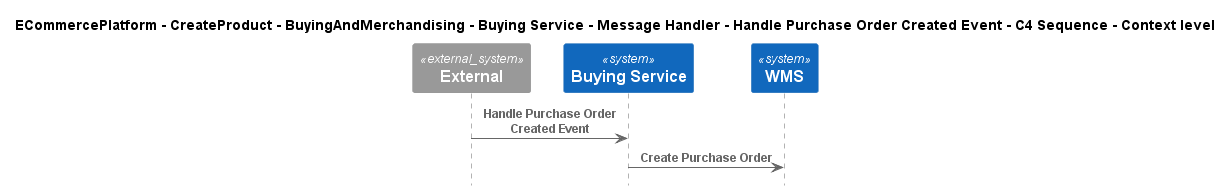

The diagram above was rendered by PlantUML. Its source (embedded in the PNG):
@startuml
!include ..\..\..\..\..\..\..\..\..\.c4s\C4_Sequence.puml

title ECommercePlatform - CreateProduct - BuyingAndMerchandising - Buying Service - Message Handler - Handle Purchase Order Created Event - C4 Sequence - Context level

System_Ext(C4InterFlow.SoftwareSystems.ExternalSystem, "External", "")
System(ECommercePlatform.CreateProduct.BuyingAndMerchandising.SoftwareSystems.BuyingService, "Buying Service", "")
System(ECommercePlatform.Deliver.Fulfilment.SoftwareSystems.WMS, "WMS", "")

Rel(C4InterFlow.SoftwareSystems.ExternalSystem, ECommercePlatform.CreateProduct.BuyingAndMerchandising.SoftwareSystems.BuyingService, "Handle Purchase Order Created Event")
Rel(ECommercePlatform.CreateProduct.BuyingAndMerchandising.SoftwareSystems.BuyingService, ECommercePlatform.Deliver.Fulfilment.SoftwareSystems.WMS, "Create Purchase Order")


@enduml